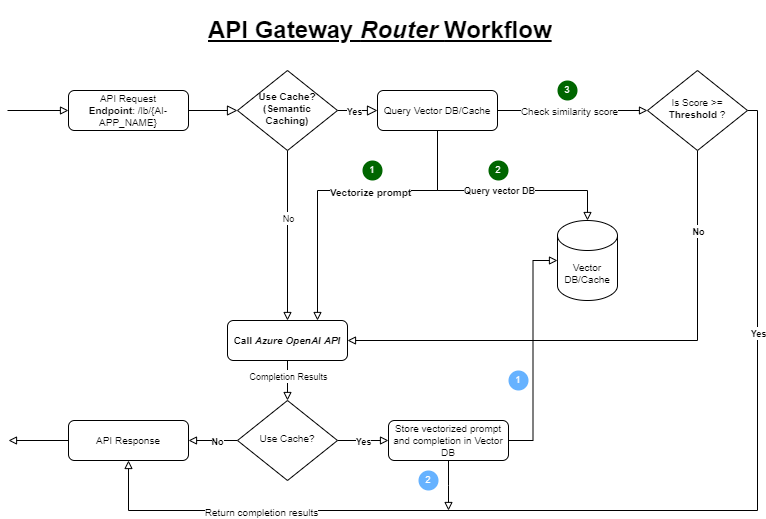

The diagram above was exported from draw.io. Its source (the exported page's mxGraphModel, read from the mxfile embedded in the PNG):
<mxGraphModel dx="973" dy="710" grid="1" gridSize="10" guides="1" tooltips="1" connect="1" arrows="1" fold="1" page="1" pageScale="1" pageWidth="827" pageHeight="1169" math="0" shadow="0">
  <root>
    <mxCell id="WIyWlLk6GJQsqaUBKTNV-0" />
    <mxCell id="WIyWlLk6GJQsqaUBKTNV-1" parent="WIyWlLk6GJQsqaUBKTNV-0" />
    <mxCell id="WIyWlLk6GJQsqaUBKTNV-2" value="" style="rounded=0;html=1;jettySize=auto;orthogonalLoop=1;fontSize=11;endArrow=block;endFill=0;endSize=8;strokeWidth=1;shadow=0;labelBackgroundColor=none;edgeStyle=orthogonalEdgeStyle;" parent="WIyWlLk6GJQsqaUBKTNV-1" source="WIyWlLk6GJQsqaUBKTNV-3" target="WIyWlLk6GJQsqaUBKTNV-6" edge="1">
      <mxGeometry relative="1" as="geometry" />
    </mxCell>
    <mxCell id="WIyWlLk6GJQsqaUBKTNV-3" value="API Request&lt;br&gt;&lt;b&gt;Endpoint&lt;/b&gt;: /lb/{AI-APP_NAME}" style="rounded=1;whiteSpace=wrap;html=1;fontSize=10;glass=0;strokeWidth=1;shadow=0;" parent="WIyWlLk6GJQsqaUBKTNV-1" vertex="1">
      <mxGeometry x="100" y="100" width="120" height="40" as="geometry" />
    </mxCell>
    <mxCell id="WIyWlLk6GJQsqaUBKTNV-4" value="" style="rounded=0;html=1;jettySize=auto;orthogonalLoop=1;fontSize=11;endArrow=block;endFill=0;endSize=8;strokeWidth=1;shadow=0;labelBackgroundColor=none;edgeStyle=orthogonalEdgeStyle;entryX=0;entryY=0.5;entryDx=0;entryDy=0;exitX=1;exitY=0.5;exitDx=0;exitDy=0;" parent="WIyWlLk6GJQsqaUBKTNV-1" source="WIyWlLk6GJQsqaUBKTNV-6" target="7CKGbJWkuaPsk83-MaE1-0" edge="1">
      <mxGeometry x="0.2857" y="10" relative="1" as="geometry">
        <mxPoint as="offset" />
      </mxGeometry>
    </mxCell>
    <mxCell id="7CKGbJWkuaPsk83-MaE1-39" value="&lt;font style=&quot;font-size: 9px;&quot;&gt;&lt;b&gt;Yes&lt;/b&gt;&lt;/font&gt;" style="edgeLabel;html=1;align=center;verticalAlign=middle;resizable=0;points=[];" vertex="1" connectable="0" parent="WIyWlLk6GJQsqaUBKTNV-4">
      <mxGeometry x="-0.2" relative="1" as="geometry">
        <mxPoint as="offset" />
      </mxGeometry>
    </mxCell>
    <mxCell id="7CKGbJWkuaPsk83-MaE1-13" value="" style="edgeStyle=orthogonalEdgeStyle;rounded=0;orthogonalLoop=1;jettySize=auto;html=1;entryX=0.5;entryY=0;entryDx=0;entryDy=0;endArrow=block;endFill=0;" edge="1" parent="WIyWlLk6GJQsqaUBKTNV-1" source="WIyWlLk6GJQsqaUBKTNV-6" target="WIyWlLk6GJQsqaUBKTNV-11">
      <mxGeometry relative="1" as="geometry" />
    </mxCell>
    <mxCell id="7CKGbJWkuaPsk83-MaE1-36" value="&lt;font style=&quot;font-size: 9px;&quot;&gt;No&lt;/font&gt;" style="edgeLabel;html=1;align=center;verticalAlign=middle;resizable=0;points=[];" vertex="1" connectable="0" parent="7CKGbJWkuaPsk83-MaE1-13">
      <mxGeometry x="-0.2118" relative="1" as="geometry">
        <mxPoint as="offset" />
      </mxGeometry>
    </mxCell>
    <mxCell id="WIyWlLk6GJQsqaUBKTNV-6" value="Use Cache?&lt;br&gt;(Semantic Caching)" style="rhombus;whiteSpace=wrap;html=1;shadow=0;fontFamily=Helvetica;fontSize=10;align=center;strokeWidth=1;spacing=6;spacingTop=-4;fontStyle=1" parent="WIyWlLk6GJQsqaUBKTNV-1" vertex="1">
      <mxGeometry x="269" y="80" width="100" height="80" as="geometry" />
    </mxCell>
    <mxCell id="7CKGbJWkuaPsk83-MaE1-25" style="edgeStyle=orthogonalEdgeStyle;rounded=0;orthogonalLoop=1;jettySize=auto;html=1;entryX=1;entryY=0.5;entryDx=0;entryDy=0;endArrow=block;endFill=0;" edge="1" parent="WIyWlLk6GJQsqaUBKTNV-1" source="WIyWlLk6GJQsqaUBKTNV-10" target="WIyWlLk6GJQsqaUBKTNV-11">
      <mxGeometry relative="1" as="geometry">
        <Array as="points">
          <mxPoint x="729" y="350" />
        </Array>
      </mxGeometry>
    </mxCell>
    <mxCell id="7CKGbJWkuaPsk83-MaE1-33" value="&lt;font style=&quot;font-size: 9px;&quot;&gt;&lt;b&gt;No&lt;/b&gt;&lt;/font&gt;" style="edgeLabel;html=1;align=center;verticalAlign=middle;resizable=0;points=[];" vertex="1" connectable="0" parent="7CKGbJWkuaPsk83-MaE1-25">
      <mxGeometry x="-0.8074" relative="1" as="geometry">
        <mxPoint y="28" as="offset" />
      </mxGeometry>
    </mxCell>
    <mxCell id="7CKGbJWkuaPsk83-MaE1-26" style="edgeStyle=orthogonalEdgeStyle;rounded=0;orthogonalLoop=1;jettySize=auto;html=1;entryX=0.5;entryY=1;entryDx=0;entryDy=0;endArrow=block;endFill=0;" edge="1" parent="WIyWlLk6GJQsqaUBKTNV-1" source="WIyWlLk6GJQsqaUBKTNV-10" target="7CKGbJWkuaPsk83-MaE1-4">
      <mxGeometry relative="1" as="geometry">
        <Array as="points">
          <mxPoint x="789" y="120" />
          <mxPoint x="789" y="520" />
          <mxPoint x="160" y="520" />
        </Array>
      </mxGeometry>
    </mxCell>
    <mxCell id="7CKGbJWkuaPsk83-MaE1-34" value="&lt;font style=&quot;font-size: 9px;&quot;&gt;&lt;b&gt;Yes&lt;/b&gt;&lt;/font&gt;" style="edgeLabel;html=1;align=center;verticalAlign=middle;resizable=0;points=[];" vertex="1" connectable="0" parent="7CKGbJWkuaPsk83-MaE1-26">
      <mxGeometry x="-0.5735" relative="1" as="geometry">
        <mxPoint as="offset" />
      </mxGeometry>
    </mxCell>
    <mxCell id="7CKGbJWkuaPsk83-MaE1-50" value="&lt;font size=&quot;1&quot;&gt;Return completion results&lt;/font&gt;" style="edgeLabel;html=1;align=center;verticalAlign=middle;resizable=0;points=[];" vertex="1" connectable="0" parent="7CKGbJWkuaPsk83-MaE1-26">
      <mxGeometry x="0.6657" y="1" relative="1" as="geometry">
        <mxPoint as="offset" />
      </mxGeometry>
    </mxCell>
    <mxCell id="WIyWlLk6GJQsqaUBKTNV-10" value="Is Score &amp;gt;= &lt;b&gt;Threshold &lt;/b&gt;?" style="rhombus;whiteSpace=wrap;html=1;shadow=0;fontFamily=Helvetica;fontSize=10;align=center;strokeWidth=1;spacing=6;spacingTop=-4;" parent="WIyWlLk6GJQsqaUBKTNV-1" vertex="1">
      <mxGeometry x="679" y="80" width="100" height="80" as="geometry" />
    </mxCell>
    <mxCell id="7CKGbJWkuaPsk83-MaE1-19" value="" style="edgeStyle=orthogonalEdgeStyle;rounded=0;orthogonalLoop=1;jettySize=auto;html=1;endArrow=block;endFill=0;" edge="1" parent="WIyWlLk6GJQsqaUBKTNV-1" source="WIyWlLk6GJQsqaUBKTNV-11" target="7CKGbJWkuaPsk83-MaE1-8">
      <mxGeometry relative="1" as="geometry" />
    </mxCell>
    <mxCell id="7CKGbJWkuaPsk83-MaE1-51" value="&lt;font style=&quot;font-size: 9px;&quot;&gt;Completion Results&lt;/font&gt;" style="edgeLabel;html=1;align=center;verticalAlign=middle;resizable=0;points=[];" vertex="1" connectable="0" parent="7CKGbJWkuaPsk83-MaE1-19">
      <mxGeometry x="-0.25" relative="1" as="geometry">
        <mxPoint as="offset" />
      </mxGeometry>
    </mxCell>
    <mxCell id="WIyWlLk6GJQsqaUBKTNV-11" value="Call &lt;i&gt;Azure OpenAI&lt;/i&gt;&amp;nbsp;&lt;i&gt;API&lt;/i&gt;" style="rounded=1;whiteSpace=wrap;html=1;fontSize=10;glass=0;strokeWidth=1;shadow=0;fontStyle=1" parent="WIyWlLk6GJQsqaUBKTNV-1" vertex="1">
      <mxGeometry x="259" y="330" width="120" height="40" as="geometry" />
    </mxCell>
    <mxCell id="7CKGbJWkuaPsk83-MaE1-1" value="" style="edgeStyle=orthogonalEdgeStyle;rounded=0;orthogonalLoop=1;jettySize=auto;html=1;endArrow=block;endFill=0;" edge="1" parent="WIyWlLk6GJQsqaUBKTNV-1" source="7CKGbJWkuaPsk83-MaE1-0" target="WIyWlLk6GJQsqaUBKTNV-10">
      <mxGeometry relative="1" as="geometry" />
    </mxCell>
    <mxCell id="7CKGbJWkuaPsk83-MaE1-48" value="&lt;font size=&quot;1&quot;&gt;Check similarity score&lt;/font&gt;" style="edgeLabel;html=1;align=center;verticalAlign=middle;resizable=0;points=[];" vertex="1" connectable="0" parent="7CKGbJWkuaPsk83-MaE1-1">
      <mxGeometry x="-0.0533" relative="1" as="geometry">
        <mxPoint as="offset" />
      </mxGeometry>
    </mxCell>
    <mxCell id="7CKGbJWkuaPsk83-MaE1-21" value="" style="edgeStyle=orthogonalEdgeStyle;rounded=0;orthogonalLoop=1;jettySize=auto;html=1;endArrow=block;endFill=0;exitX=0.5;exitY=1;exitDx=0;exitDy=0;" edge="1" parent="WIyWlLk6GJQsqaUBKTNV-1" source="7CKGbJWkuaPsk83-MaE1-0" target="7CKGbJWkuaPsk83-MaE1-20">
      <mxGeometry relative="1" as="geometry">
        <Array as="points">
          <mxPoint x="469" y="200" />
          <mxPoint x="619" y="200" />
        </Array>
      </mxGeometry>
    </mxCell>
    <mxCell id="7CKGbJWkuaPsk83-MaE1-29" value="&lt;font style=&quot;font-size: 9px;&quot;&gt;&lt;b&gt;Query vector DB&lt;/b&gt;&lt;/font&gt;" style="edgeLabel;html=1;align=center;verticalAlign=middle;resizable=0;points=[];" vertex="1" connectable="0" parent="7CKGbJWkuaPsk83-MaE1-21">
      <mxGeometry x="0.0083" y="1" relative="1" as="geometry">
        <mxPoint as="offset" />
      </mxGeometry>
    </mxCell>
    <mxCell id="7CKGbJWkuaPsk83-MaE1-27" style="edgeStyle=orthogonalEdgeStyle;rounded=0;orthogonalLoop=1;jettySize=auto;html=1;entryX=0.75;entryY=0;entryDx=0;entryDy=0;endArrow=block;endFill=0;" edge="1" parent="WIyWlLk6GJQsqaUBKTNV-1" source="7CKGbJWkuaPsk83-MaE1-0" target="WIyWlLk6GJQsqaUBKTNV-11">
      <mxGeometry relative="1" as="geometry">
        <Array as="points">
          <mxPoint x="469" y="200" />
          <mxPoint x="349" y="200" />
        </Array>
      </mxGeometry>
    </mxCell>
    <mxCell id="7CKGbJWkuaPsk83-MaE1-28" value="&lt;font size=&quot;1&quot;&gt;&lt;b&gt;Vectorize prompt&lt;/b&gt;&lt;/font&gt;" style="edgeLabel;html=1;align=center;verticalAlign=middle;resizable=0;points=[];" vertex="1" connectable="0" parent="7CKGbJWkuaPsk83-MaE1-27">
      <mxGeometry x="-0.1742" y="1" relative="1" as="geometry">
        <mxPoint as="offset" />
      </mxGeometry>
    </mxCell>
    <mxCell id="7CKGbJWkuaPsk83-MaE1-0" value="Query Vector DB/Cache" style="rounded=1;whiteSpace=wrap;html=1;fontSize=10;glass=0;strokeWidth=1;shadow=0;" vertex="1" parent="WIyWlLk6GJQsqaUBKTNV-1">
      <mxGeometry x="409" y="100" width="120" height="40" as="geometry" />
    </mxCell>
    <mxCell id="7CKGbJWkuaPsk83-MaE1-46" style="edgeStyle=orthogonalEdgeStyle;rounded=0;orthogonalLoop=1;jettySize=auto;html=1;endArrow=block;endFill=0;" edge="1" parent="WIyWlLk6GJQsqaUBKTNV-1" source="7CKGbJWkuaPsk83-MaE1-2">
      <mxGeometry relative="1" as="geometry">
        <mxPoint x="480" y="520" as="targetPoint" />
      </mxGeometry>
    </mxCell>
    <mxCell id="7CKGbJWkuaPsk83-MaE1-2" value="Store vectorized prompt and completion in Vector DB" style="rounded=1;whiteSpace=wrap;html=1;fontSize=10;glass=0;strokeWidth=1;shadow=0;" vertex="1" parent="WIyWlLk6GJQsqaUBKTNV-1">
      <mxGeometry x="420" y="430" width="120" height="40" as="geometry" />
    </mxCell>
    <mxCell id="7CKGbJWkuaPsk83-MaE1-7" style="edgeStyle=orthogonalEdgeStyle;rounded=0;orthogonalLoop=1;jettySize=auto;html=1;endArrow=block;endFill=0;exitX=0;exitY=0.5;exitDx=0;exitDy=0;" edge="1" parent="WIyWlLk6GJQsqaUBKTNV-1" source="7CKGbJWkuaPsk83-MaE1-4">
      <mxGeometry relative="1" as="geometry">
        <mxPoint x="40" y="450" as="targetPoint" />
      </mxGeometry>
    </mxCell>
    <mxCell id="7CKGbJWkuaPsk83-MaE1-4" value="API Response" style="rounded=1;whiteSpace=wrap;html=1;fontSize=10;glass=0;strokeWidth=1;shadow=0;" vertex="1" parent="WIyWlLk6GJQsqaUBKTNV-1">
      <mxGeometry x="100" y="430" width="120" height="40" as="geometry" />
    </mxCell>
    <mxCell id="7CKGbJWkuaPsk83-MaE1-6" value="" style="endArrow=block;html=1;rounded=0;entryX=0;entryY=0.5;entryDx=0;entryDy=0;endFill=0;" edge="1" parent="WIyWlLk6GJQsqaUBKTNV-1" target="WIyWlLk6GJQsqaUBKTNV-3">
      <mxGeometry width="50" height="50" relative="1" as="geometry">
        <mxPoint x="39" y="120" as="sourcePoint" />
        <mxPoint x="49" y="70" as="targetPoint" />
      </mxGeometry>
    </mxCell>
    <mxCell id="7CKGbJWkuaPsk83-MaE1-23" style="edgeStyle=orthogonalEdgeStyle;rounded=0;orthogonalLoop=1;jettySize=auto;html=1;entryX=0;entryY=0.5;entryDx=0;entryDy=0;endArrow=block;endFill=0;" edge="1" parent="WIyWlLk6GJQsqaUBKTNV-1" source="7CKGbJWkuaPsk83-MaE1-8" target="7CKGbJWkuaPsk83-MaE1-2">
      <mxGeometry relative="1" as="geometry" />
    </mxCell>
    <mxCell id="7CKGbJWkuaPsk83-MaE1-41" value="&lt;font style=&quot;font-size: 9px;&quot;&gt;&lt;b&gt;Yes&lt;/b&gt;&lt;/font&gt;" style="edgeLabel;html=1;align=center;verticalAlign=middle;resizable=0;points=[];" vertex="1" connectable="0" parent="7CKGbJWkuaPsk83-MaE1-23">
      <mxGeometry x="-0.6" relative="1" as="geometry">
        <mxPoint x="15" as="offset" />
      </mxGeometry>
    </mxCell>
    <mxCell id="7CKGbJWkuaPsk83-MaE1-42" value="" style="edgeStyle=orthogonalEdgeStyle;rounded=0;orthogonalLoop=1;jettySize=auto;html=1;endArrow=block;endFill=0;" edge="1" parent="WIyWlLk6GJQsqaUBKTNV-1" source="7CKGbJWkuaPsk83-MaE1-8" target="7CKGbJWkuaPsk83-MaE1-4">
      <mxGeometry relative="1" as="geometry" />
    </mxCell>
    <mxCell id="7CKGbJWkuaPsk83-MaE1-43" value="&lt;font style=&quot;font-size: 9px;&quot;&gt;&lt;b&gt;No&lt;/b&gt;&lt;/font&gt;" style="edgeLabel;html=1;align=center;verticalAlign=middle;resizable=0;points=[];" vertex="1" connectable="0" parent="7CKGbJWkuaPsk83-MaE1-42">
      <mxGeometry x="-0.16" relative="1" as="geometry">
        <mxPoint as="offset" />
      </mxGeometry>
    </mxCell>
    <mxCell id="7CKGbJWkuaPsk83-MaE1-8" value="Use Cache?" style="rhombus;whiteSpace=wrap;html=1;shadow=0;fontFamily=Helvetica;fontSize=10;align=center;strokeWidth=1;spacing=6;spacingTop=-4;" vertex="1" parent="WIyWlLk6GJQsqaUBKTNV-1">
      <mxGeometry x="269" y="410" width="100" height="80" as="geometry" />
    </mxCell>
    <mxCell id="7CKGbJWkuaPsk83-MaE1-20" value="Vector DB/Cache" style="shape=cylinder3;whiteSpace=wrap;html=1;boundedLbl=1;backgroundOutline=1;size=15;fontSize=10;" vertex="1" parent="WIyWlLk6GJQsqaUBKTNV-1">
      <mxGeometry x="589" y="230" width="60" height="80" as="geometry" />
    </mxCell>
    <mxCell id="7CKGbJWkuaPsk83-MaE1-24" style="edgeStyle=orthogonalEdgeStyle;rounded=0;orthogonalLoop=1;jettySize=auto;html=1;entryX=0;entryY=0.5;entryDx=0;entryDy=0;entryPerimeter=0;endArrow=block;endFill=0;" edge="1" parent="WIyWlLk6GJQsqaUBKTNV-1" source="7CKGbJWkuaPsk83-MaE1-2" target="7CKGbJWkuaPsk83-MaE1-20">
      <mxGeometry relative="1" as="geometry" />
    </mxCell>
    <mxCell id="7CKGbJWkuaPsk83-MaE1-30" value="1" style="ellipse;whiteSpace=wrap;html=1;aspect=fixed;fillColor=#006600;strokeColor=none;fontColor=#FFFFFF;fontSize=9;" vertex="1" parent="WIyWlLk6GJQsqaUBKTNV-1">
      <mxGeometry x="394" y="170" width="20" height="20" as="geometry" />
    </mxCell>
    <mxCell id="7CKGbJWkuaPsk83-MaE1-31" value="2" style="ellipse;whiteSpace=wrap;html=1;aspect=fixed;fillColor=#006600;strokeColor=none;fontColor=#FFFFFF;fontSize=9;" vertex="1" parent="WIyWlLk6GJQsqaUBKTNV-1">
      <mxGeometry x="520" y="170" width="20" height="20" as="geometry" />
    </mxCell>
    <mxCell id="7CKGbJWkuaPsk83-MaE1-32" value="3" style="ellipse;whiteSpace=wrap;html=1;aspect=fixed;fillColor=#006600;strokeColor=none;fontColor=#FFFFFF;fontSize=9;" vertex="1" parent="WIyWlLk6GJQsqaUBKTNV-1">
      <mxGeometry x="589" y="90" width="20" height="20" as="geometry" />
    </mxCell>
    <mxCell id="7CKGbJWkuaPsk83-MaE1-44" value="1" style="ellipse;whiteSpace=wrap;html=1;aspect=fixed;fillColor=#66B2FF;strokeColor=none;fontColor=#FFFFFF;fontSize=9;" vertex="1" parent="WIyWlLk6GJQsqaUBKTNV-1">
      <mxGeometry x="540" y="380" width="20" height="20" as="geometry" />
    </mxCell>
    <mxCell id="7CKGbJWkuaPsk83-MaE1-47" value="2" style="ellipse;whiteSpace=wrap;html=1;aspect=fixed;fillColor=#66B2FF;strokeColor=none;fontColor=#FFFFFF;fontSize=9;" vertex="1" parent="WIyWlLk6GJQsqaUBKTNV-1">
      <mxGeometry x="450" y="480" width="20" height="20" as="geometry" />
    </mxCell>
    <mxCell id="7CKGbJWkuaPsk83-MaE1-49" value="&lt;h1&gt;API Gateway &lt;i&gt;Router &lt;/i&gt;Workflow&lt;/h1&gt;" style="text;html=1;spacing=5;spacingTop=-20;whiteSpace=wrap;overflow=hidden;rounded=0;fontStyle=4" vertex="1" parent="WIyWlLk6GJQsqaUBKTNV-1">
      <mxGeometry x="235" y="20" width="357" height="50" as="geometry" />
    </mxCell>
  </root>
</mxGraphModel>